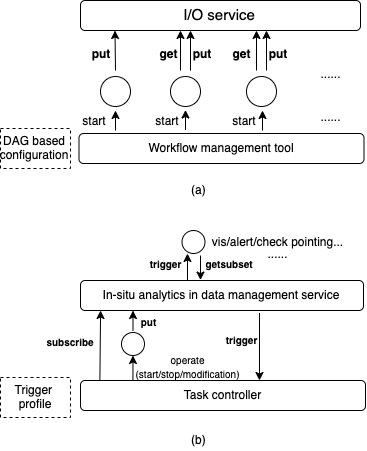

The diagram above was exported from draw.io. Its source (the exported page's mxGraphModel, read from the mxfile embedded in the PNG):
<mxGraphModel dx="1226" dy="773" grid="1" gridSize="10" guides="1" tooltips="1" connect="1" arrows="1" fold="1" page="1" pageScale="1" pageWidth="850" pageHeight="1100" math="0" shadow="0">
  <root>
    <mxCell id="0" />
    <mxCell id="1" parent="0" />
    <mxCell id="h8sQbLGt5tGU0OMW1zIp-1" value="&lt;font style=&quot;font-size: 15px&quot;&gt;I/O service&lt;/font&gt;" style="rounded=1;whiteSpace=wrap;html=1;" vertex="1" parent="1">
      <mxGeometry x="90" y="270" width="280" height="30" as="geometry" />
    </mxCell>
    <mxCell id="h8sQbLGt5tGU0OMW1zIp-2" value="" style="ellipse;whiteSpace=wrap;html=1;aspect=fixed;" vertex="1" parent="1">
      <mxGeometry x="110" y="346" width="30" height="30" as="geometry" />
    </mxCell>
    <mxCell id="h8sQbLGt5tGU0OMW1zIp-7" value="" style="endArrow=classic;html=1;" edge="1" parent="1">
      <mxGeometry width="50" height="50" relative="1" as="geometry">
        <mxPoint x="125" y="340" as="sourcePoint" />
        <mxPoint x="124.5" y="300" as="targetPoint" />
      </mxGeometry>
    </mxCell>
    <mxCell id="h8sQbLGt5tGU0OMW1zIp-8" value="&lt;b&gt;put&lt;/b&gt;" style="text;html=1;strokeColor=none;fillColor=none;align=center;verticalAlign=middle;whiteSpace=wrap;rounded=0;" vertex="1" parent="1">
      <mxGeometry x="90" y="313" width="40" height="20" as="geometry" />
    </mxCell>
    <mxCell id="h8sQbLGt5tGU0OMW1zIp-17" value="" style="group" vertex="1" connectable="0" parent="1">
      <mxGeometry x="161" y="303" width="76" height="73" as="geometry" />
    </mxCell>
    <mxCell id="h8sQbLGt5tGU0OMW1zIp-5" value="" style="ellipse;whiteSpace=wrap;html=1;aspect=fixed;" vertex="1" parent="h8sQbLGt5tGU0OMW1zIp-17">
      <mxGeometry x="19" y="43" width="30" height="30" as="geometry" />
    </mxCell>
    <mxCell id="h8sQbLGt5tGU0OMW1zIp-10" value="" style="endArrow=classic;html=1;" edge="1" parent="h8sQbLGt5tGU0OMW1zIp-17">
      <mxGeometry width="50" height="50" relative="1" as="geometry">
        <mxPoint x="29" y="37" as="sourcePoint" />
        <mxPoint x="29" y="-3" as="targetPoint" />
      </mxGeometry>
    </mxCell>
    <mxCell id="h8sQbLGt5tGU0OMW1zIp-11" value="&lt;b&gt;get&lt;/b&gt;" style="text;html=1;strokeColor=none;fillColor=none;align=center;verticalAlign=middle;whiteSpace=wrap;rounded=0;" vertex="1" parent="h8sQbLGt5tGU0OMW1zIp-17">
      <mxGeometry x="-3" y="10" width="40" height="20" as="geometry" />
    </mxCell>
    <mxCell id="h8sQbLGt5tGU0OMW1zIp-12" value="" style="endArrow=classic;html=1;" edge="1" parent="h8sQbLGt5tGU0OMW1zIp-17">
      <mxGeometry width="50" height="50" relative="1" as="geometry">
        <mxPoint x="39" y="37" as="sourcePoint" />
        <mxPoint x="39" y="-3" as="targetPoint" />
      </mxGeometry>
    </mxCell>
    <mxCell id="h8sQbLGt5tGU0OMW1zIp-13" value="&lt;b&gt;put&lt;/b&gt;" style="text;html=1;strokeColor=none;fillColor=none;align=center;verticalAlign=middle;whiteSpace=wrap;rounded=0;" vertex="1" parent="h8sQbLGt5tGU0OMW1zIp-17">
      <mxGeometry x="30" y="10" width="40" height="20" as="geometry" />
    </mxCell>
    <mxCell id="h8sQbLGt5tGU0OMW1zIp-25" value="......" style="text;html=1;strokeColor=none;fillColor=none;align=center;verticalAlign=middle;whiteSpace=wrap;rounded=0;" vertex="1" parent="1">
      <mxGeometry x="320" y="333" width="40" height="20" as="geometry" />
    </mxCell>
    <mxCell id="h8sQbLGt5tGU0OMW1zIp-30" value="DAG based configuration" style="shape=card;whiteSpace=wrap;html=1;size=0;dashed=1;" vertex="1" parent="1">
      <mxGeometry x="10" y="398" width="70" height="40" as="geometry" />
    </mxCell>
    <mxCell id="h8sQbLGt5tGU0OMW1zIp-75" value="" style="group" vertex="1" connectable="0" parent="1">
      <mxGeometry x="231" y="303" width="76" height="73" as="geometry" />
    </mxCell>
    <mxCell id="h8sQbLGt5tGU0OMW1zIp-76" value="" style="ellipse;whiteSpace=wrap;html=1;aspect=fixed;" vertex="1" parent="h8sQbLGt5tGU0OMW1zIp-75">
      <mxGeometry x="25" y="43" width="30" height="30" as="geometry" />
    </mxCell>
    <mxCell id="h8sQbLGt5tGU0OMW1zIp-77" value="" style="endArrow=classic;html=1;" edge="1" parent="h8sQbLGt5tGU0OMW1zIp-75">
      <mxGeometry width="50" height="50" relative="1" as="geometry">
        <mxPoint x="35" y="37" as="sourcePoint" />
        <mxPoint x="35" y="-3" as="targetPoint" />
      </mxGeometry>
    </mxCell>
    <mxCell id="h8sQbLGt5tGU0OMW1zIp-78" value="&lt;b&gt;get&lt;/b&gt;" style="text;html=1;strokeColor=none;fillColor=none;align=center;verticalAlign=middle;whiteSpace=wrap;rounded=0;" vertex="1" parent="h8sQbLGt5tGU0OMW1zIp-75">
      <mxGeometry y="10" width="40" height="20" as="geometry" />
    </mxCell>
    <mxCell id="h8sQbLGt5tGU0OMW1zIp-79" value="" style="endArrow=classic;html=1;" edge="1" parent="h8sQbLGt5tGU0OMW1zIp-75">
      <mxGeometry width="50" height="50" relative="1" as="geometry">
        <mxPoint x="45" y="37" as="sourcePoint" />
        <mxPoint x="45" y="-3" as="targetPoint" />
      </mxGeometry>
    </mxCell>
    <mxCell id="h8sQbLGt5tGU0OMW1zIp-80" value="&lt;b&gt;put&lt;/b&gt;" style="text;html=1;strokeColor=none;fillColor=none;align=center;verticalAlign=middle;whiteSpace=wrap;rounded=0;" vertex="1" parent="h8sQbLGt5tGU0OMW1zIp-75">
      <mxGeometry x="36" y="10" width="40" height="20" as="geometry" />
    </mxCell>
    <mxCell id="h8sQbLGt5tGU0OMW1zIp-83" value="&lt;font style=&quot;font-size: 12px&quot;&gt;Workflow management tool&lt;/font&gt;" style="rounded=1;whiteSpace=wrap;html=1;" vertex="1" parent="1">
      <mxGeometry x="88.5" y="403" width="285" height="30" as="geometry" />
    </mxCell>
    <mxCell id="h8sQbLGt5tGU0OMW1zIp-85" value="" style="endArrow=classic;html=1;" edge="1" parent="1">
      <mxGeometry width="50" height="50" relative="1" as="geometry">
        <mxPoint x="125" y="400" as="sourcePoint" />
        <mxPoint x="125" y="380" as="targetPoint" />
      </mxGeometry>
    </mxCell>
    <mxCell id="h8sQbLGt5tGU0OMW1zIp-86" value="start" style="text;html=1;strokeColor=none;fillColor=none;align=center;verticalAlign=middle;whiteSpace=wrap;rounded=0;" vertex="1" parent="1">
      <mxGeometry x="87" y="380" width="33" height="20" as="geometry" />
    </mxCell>
    <mxCell id="h8sQbLGt5tGU0OMW1zIp-87" value="start" style="text;html=1;strokeColor=none;fillColor=none;align=center;verticalAlign=middle;whiteSpace=wrap;rounded=0;" vertex="1" parent="1">
      <mxGeometry x="157" y="379.5" width="40" height="20" as="geometry" />
    </mxCell>
    <mxCell id="h8sQbLGt5tGU0OMW1zIp-88" value="" style="endArrow=classic;html=1;" edge="1" parent="1">
      <mxGeometry width="50" height="50" relative="1" as="geometry">
        <mxPoint x="195" y="399.5" as="sourcePoint" />
        <mxPoint x="195" y="379.5" as="targetPoint" />
      </mxGeometry>
    </mxCell>
    <mxCell id="h8sQbLGt5tGU0OMW1zIp-89" value="" style="endArrow=classic;html=1;" edge="1" parent="1">
      <mxGeometry width="50" height="50" relative="1" as="geometry">
        <mxPoint x="272" y="400" as="sourcePoint" />
        <mxPoint x="272" y="380" as="targetPoint" />
      </mxGeometry>
    </mxCell>
    <mxCell id="h8sQbLGt5tGU0OMW1zIp-90" value="start" style="text;html=1;strokeColor=none;fillColor=none;align=center;verticalAlign=middle;whiteSpace=wrap;rounded=0;" vertex="1" parent="1">
      <mxGeometry x="234" y="379.5" width="40" height="20" as="geometry" />
    </mxCell>
    <mxCell id="h8sQbLGt5tGU0OMW1zIp-91" value="......" style="text;html=1;strokeColor=none;fillColor=none;align=center;verticalAlign=middle;whiteSpace=wrap;rounded=0;" vertex="1" parent="1">
      <mxGeometry x="320" y="376" width="40" height="20" as="geometry" />
    </mxCell>
    <mxCell id="h8sQbLGt5tGU0OMW1zIp-93" value="In-situ analytics in data management service" style="rounded=1;whiteSpace=wrap;html=1;" vertex="1" parent="1">
      <mxGeometry x="90" y="550" width="283" height="30" as="geometry" />
    </mxCell>
    <mxCell id="h8sQbLGt5tGU0OMW1zIp-94" value="Trigger&amp;nbsp;&lt;br&gt;profile" style="shape=card;whiteSpace=wrap;html=1;size=0;dashed=1;align=center;" vertex="1" parent="1">
      <mxGeometry x="10" y="647" width="70" height="40" as="geometry" />
    </mxCell>
    <mxCell id="h8sQbLGt5tGU0OMW1zIp-95" value="&lt;font style=&quot;font-size: 12px&quot;&gt;Task controller&lt;/font&gt;" style="rounded=1;whiteSpace=wrap;html=1;" vertex="1" parent="1">
      <mxGeometry x="90" y="650" width="285" height="30" as="geometry" />
    </mxCell>
    <mxCell id="h8sQbLGt5tGU0OMW1zIp-96" value="" style="endArrow=classic;html=1;entryX=0.071;entryY=1;entryDx=0;entryDy=0;entryPerimeter=0;exitX=0.068;exitY=-0.019;exitDx=0;exitDy=0;exitPerimeter=0;" edge="1" parent="1" source="h8sQbLGt5tGU0OMW1zIp-95" target="h8sQbLGt5tGU0OMW1zIp-93">
      <mxGeometry width="50" height="50" relative="1" as="geometry">
        <mxPoint x="110" y="640" as="sourcePoint" />
        <mxPoint x="110" y="592" as="targetPoint" />
      </mxGeometry>
    </mxCell>
    <mxCell id="h8sQbLGt5tGU0OMW1zIp-98" value="&lt;b&gt;&lt;font style=&quot;font-size: 10px&quot;&gt;subscribe&lt;/font&gt;&lt;/b&gt;" style="text;html=1;strokeColor=none;fillColor=none;align=center;verticalAlign=middle;whiteSpace=wrap;rounded=0;" vertex="1" parent="1">
      <mxGeometry x="60" y="601" width="40" height="20" as="geometry" />
    </mxCell>
    <mxCell id="h8sQbLGt5tGU0OMW1zIp-99" value="" style="ellipse;whiteSpace=wrap;html=1;aspect=fixed;" vertex="1" parent="1">
      <mxGeometry x="131" y="602" width="23" height="23" as="geometry" />
    </mxCell>
    <mxCell id="h8sQbLGt5tGU0OMW1zIp-100" value="" style="endArrow=classic;html=1;" edge="1" parent="1">
      <mxGeometry width="50" height="50" relative="1" as="geometry">
        <mxPoint x="142.5" y="600" as="sourcePoint" />
        <mxPoint x="142.5" y="580" as="targetPoint" />
      </mxGeometry>
    </mxCell>
    <mxCell id="h8sQbLGt5tGU0OMW1zIp-101" value="&lt;font style=&quot;font-size: 10px&quot;&gt;&lt;b&gt;put&lt;/b&gt;&lt;/font&gt;" style="text;html=1;strokeColor=none;fillColor=none;align=center;verticalAlign=middle;whiteSpace=wrap;rounded=0;" vertex="1" parent="1">
      <mxGeometry x="142.5" y="584.5" width="30" height="13" as="geometry" />
    </mxCell>
    <mxCell id="h8sQbLGt5tGU0OMW1zIp-102" value="" style="ellipse;whiteSpace=wrap;html=1;aspect=fixed;" vertex="1" parent="1">
      <mxGeometry x="191.5" y="500" width="23" height="23" as="geometry" />
    </mxCell>
    <mxCell id="h8sQbLGt5tGU0OMW1zIp-103" value="" style="endArrow=classic;html=1;exitX=0.378;exitY=0;exitDx=0;exitDy=0;exitPerimeter=0;" edge="1" parent="1" source="h8sQbLGt5tGU0OMW1zIp-93">
      <mxGeometry width="50" height="50" relative="1" as="geometry">
        <mxPoint x="197" y="543" as="sourcePoint" />
        <mxPoint x="197" y="523" as="targetPoint" />
      </mxGeometry>
    </mxCell>
    <mxCell id="h8sQbLGt5tGU0OMW1zIp-104" value="&lt;font style=&quot;font-size: 10px&quot;&gt;&lt;b&gt;trigger&lt;/b&gt;&lt;/font&gt;" style="text;html=1;strokeColor=none;fillColor=none;align=center;verticalAlign=middle;whiteSpace=wrap;rounded=0;" vertex="1" parent="1">
      <mxGeometry x="159" y="526" width="30" height="13" as="geometry" />
    </mxCell>
    <mxCell id="h8sQbLGt5tGU0OMW1zIp-105" value="" style="endArrow=classic;html=1;entryX=0.424;entryY=-0.081;entryDx=0;entryDy=0;entryPerimeter=0;" edge="1" parent="1">
      <mxGeometry width="50" height="50" relative="1" as="geometry">
        <mxPoint x="210" y="525" as="sourcePoint" />
        <mxPoint x="209.99199999999996" y="549.57" as="targetPoint" />
      </mxGeometry>
    </mxCell>
    <mxCell id="h8sQbLGt5tGU0OMW1zIp-106" value="&lt;font style=&quot;font-size: 10px&quot;&gt;&lt;b&gt;getsubset&lt;/b&gt;&lt;/font&gt;" style="text;html=1;strokeColor=none;fillColor=none;align=center;verticalAlign=middle;whiteSpace=wrap;rounded=0;" vertex="1" parent="1">
      <mxGeometry x="224" y="526" width="30" height="13" as="geometry" />
    </mxCell>
    <mxCell id="h8sQbLGt5tGU0OMW1zIp-109" value="" style="endArrow=classic;html=1;entryX=0.628;entryY=0;entryDx=0;entryDy=0;entryPerimeter=0;" edge="1" parent="1" target="h8sQbLGt5tGU0OMW1zIp-95">
      <mxGeometry width="50" height="50" relative="1" as="geometry">
        <mxPoint x="269" y="582.5" as="sourcePoint" />
        <mxPoint x="269" y="640" as="targetPoint" />
      </mxGeometry>
    </mxCell>
    <mxCell id="h8sQbLGt5tGU0OMW1zIp-110" value="&lt;font style=&quot;font-size: 10px&quot;&gt;&lt;b&gt;trigger&lt;/b&gt;&lt;/font&gt;" style="text;html=1;strokeColor=none;fillColor=none;align=center;verticalAlign=middle;whiteSpace=wrap;rounded=0;" vertex="1" parent="1">
      <mxGeometry x="235" y="602.5" width="30" height="13" as="geometry" />
    </mxCell>
    <mxCell id="h8sQbLGt5tGU0OMW1zIp-112" value="" style="endArrow=classic;html=1;exitX=0.184;exitY=0;exitDx=0;exitDy=0;exitPerimeter=0;" edge="1" parent="1" source="h8sQbLGt5tGU0OMW1zIp-95">
      <mxGeometry width="50" height="50" relative="1" as="geometry">
        <mxPoint x="143" y="640" as="sourcePoint" />
        <mxPoint x="142.5" y="625" as="targetPoint" />
      </mxGeometry>
    </mxCell>
    <mxCell id="h8sQbLGt5tGU0OMW1zIp-113" value="&lt;font style=&quot;font-size: 10px&quot;&gt;operate&lt;br&gt;(start/stop/modification)&lt;/font&gt;" style="text;html=1;strokeColor=none;fillColor=none;align=center;verticalAlign=middle;whiteSpace=wrap;rounded=0;" vertex="1" parent="1">
      <mxGeometry x="174" y="630" width="46" height="13" as="geometry" />
    </mxCell>
    <mxCell id="h8sQbLGt5tGU0OMW1zIp-115" value="......" style="text;html=1;strokeColor=none;fillColor=none;align=center;verticalAlign=middle;whiteSpace=wrap;rounded=0;" vertex="1" parent="1">
      <mxGeometry x="267" y="513" width="40" height="20" as="geometry" />
    </mxCell>
    <mxCell id="h8sQbLGt5tGU0OMW1zIp-116" value="vis/alert/check pointing..." style="text;html=1;strokeColor=none;fillColor=none;align=center;verticalAlign=middle;whiteSpace=wrap;rounded=0;" vertex="1" parent="1">
      <mxGeometry x="219" y="501" width="135" height="20" as="geometry" />
    </mxCell>
    <mxCell id="h8sQbLGt5tGU0OMW1zIp-117" value="(a)" style="text;html=1;resizable=0;points=[];autosize=1;align=left;verticalAlign=top;spacingTop=-4;" vertex="1" parent="1">
      <mxGeometry x="199" y="450" width="30" height="20" as="geometry" />
    </mxCell>
    <mxCell id="h8sQbLGt5tGU0OMW1zIp-118" value="(b)" style="text;html=1;resizable=0;points=[];autosize=1;align=left;verticalAlign=top;spacingTop=-4;" vertex="1" parent="1">
      <mxGeometry x="199" y="700" width="30" height="20" as="geometry" />
    </mxCell>
  </root>
</mxGraphModel>